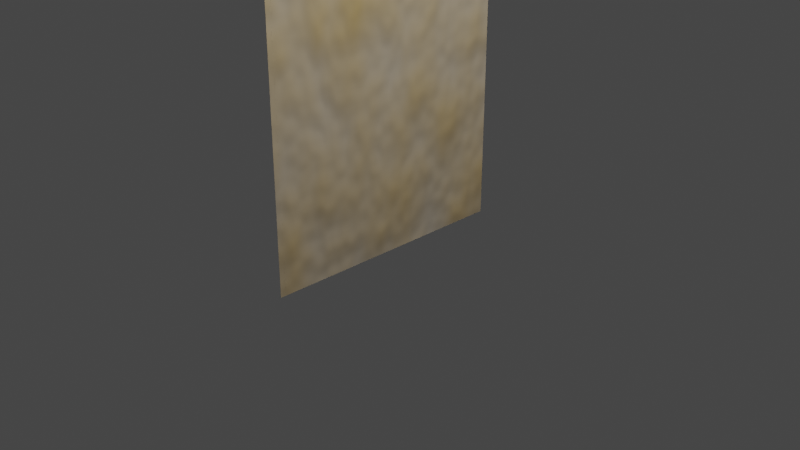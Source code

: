 # Source: PinBoard-TEXTURED.blend  (saved by Blender 2.80.75; exported with 4.5.12 LTS)
import bpy
from mathutils import Matrix  # noqa: F401  (used for matrix-valued properties, if any)

bpy.ops.wm.read_factory_settings(use_empty=True)
scene = bpy.context.scene
scene.name = 'Scene'

# ---- collections
col_collection = bpy.data.collections.new('Collection'); scene.collection.children.link(col_collection)
col_pinboarda = bpy.data.collections.new('PinBoardA'); scene.collection.children.link(col_pinboarda)

# ---- materials (node trees are filled in below, after node groups)
mat_framepinboard = bpy.data.materials.new('FramePinBoard')
mat_framepinboard.use_transparent_shadow = False
mat_framepinboard.roughness = 0.69
mat_corkpinboard = bpy.data.materials.new('CorkPinBoard')
mat_corkpinboard.use_transparent_shadow = False

# ---- material node trees
mat_framepinboard.use_nodes = True; mat_framepinboard.node_tree.nodes.clear()
_N = mat_framepinboard.node_tree.nodes; _L = mat_framepinboard.node_tree.links
n0 = _N.new('ShaderNodeOutputMaterial'); n0.name = 'Material Output'; n0.location = (300, 300)
n1 = _N.new('ShaderNodeBsdfPrincipled'); n1.name = 'Principled BSDF'; n1.location = (10, 300)
n1.distribution = 'GGX'
n1.subsurface_method = 'BURLEY'
n1.inputs[0].default_value = (0.2883, 0.06675, 0.02022, 1.0)
n1.inputs[2].default_value = 0.7874
n1.inputs[3].default_value = 1.45
n1.inputs[4].default_value = 0.0
n1.inputs[27].default_value = (0.0, 0.0, 0.0, 1.0)
n1.inputs[28].default_value = 1.0
n2 = _N.new('ShaderNodeNormalMap'); n2.name = 'Normal Map'; n2.location = (-300, -300)
n2.label = 'Normal/Map'
n2.inputs[0].default_value = 0.14
_L.new(n1.outputs[0], n0.inputs[0])
_L.new(n2.outputs[0], n1.inputs[5])
n0.is_active_output = True
mat_corkpinboard.use_nodes = True; mat_corkpinboard.node_tree.nodes.clear()
_N = mat_corkpinboard.node_tree.nodes; _L = mat_corkpinboard.node_tree.links
n0 = _N.new('ShaderNodeOutputMaterial'); n0.name = 'Material Output'; n0.location = (376, 300)
n1 = _N.new('ShaderNodeBsdfPrincipled'); n1.name = 'Principled BSDF'; n1.location = (86, 300)
n1.distribution = 'GGX'
n1.subsurface_method = 'BURLEY'
n1.inputs[2].default_value = 1.0
n1.inputs[3].default_value = 1.45
n1.inputs[27].default_value = (0.0, 0.0, 0.0, 1.0)
n1.inputs[28].default_value = 1.0
n2 = _N.new('ShaderNodeBump'); n2.name = 'Bump'; n2.location = (-145, 69)
n2.inputs[0].default_value = 0.3167
n2.inputs[1].default_value = 1.0
n2.inputs[2].default_value = 1.0
n3 = _N.new('ShaderNodeTexNoise'); n3.name = 'Noise Texture'; n3.location = (-560, 198)
n4 = _N.new('ShaderNodeRGBToBW'); n4.name = 'RGB to BW'; n4.location = (-364, 230)
n5 = _N.new('ShaderNodeHueSaturation'); n5.name = 'Hue Saturation Value'; n5.location = (-144, 265)
n5.inputs[4].default_value = (0.4804, 0.2905, 0.02801, 1.0)
_L.new(n1.outputs[0], n0.inputs[0])
_L.new(n3.outputs[1], n4.inputs[0])
_L.new(n3.outputs[1], n2.inputs[3])
_L.new(n2.outputs[0], n1.inputs[5])
_L.new(n5.outputs[0], n1.inputs[0])
_L.new(n4.outputs[0], n5.inputs[1])
n0.is_active_output = True

# ---- world
world_world = bpy.data.worlds.new('World'); scene.world = world_world
world_world.use_nodes = True; world_world.node_tree.nodes.clear()
_N = world_world.node_tree.nodes; _L = world_world.node_tree.links
n0 = _N.new('ShaderNodeOutputWorld'); n0.name = 'World Output'; n0.location = (300, 300)
n1 = _N.new('ShaderNodeBackground'); n1.name = 'Background'; n1.location = (10, 300)
n1.inputs[0].default_value = (0.05088, 0.05088, 0.05088, 1.0)
_L.new(n1.outputs[0], n0.inputs[0])
n0.is_active_output = True
world_world.color = (0.05088, 0.05088, 0.05088)
world_world.use_sun_shadow = False
world_world.sun_shadow_jitter_overblur = 0.0

# ---- cameras
cam_camera = bpy.data.cameras.new('Camera')
cam_camera.clip_end = 100.0
cam_camera.ortho_scale = 7.314
cam_camera_001 = bpy.data.cameras.new('Camera.001')
cam_camera_001.clip_end = 100.0
cam_camera_001.lens = 35.0
cam_camera_001.sensor_width = 32.0
cam_camera_001.sensor_height = 18.0
cam_camera_001.ortho_scale = 7.314

# ---- lights
light_light = bpy.data.lights.new('Light', 'POINT')
light_light.transmission_factor = 0.0
light_light.energy = 1000.0
light_light.shadow_soft_size = 0.1
light_light.shadow_maximum_resolution = 0.006
light_light.use_absolute_resolution = True
light_lamp = bpy.data.lights.new('Lamp', 'POINT')
light_lamp.transmission_factor = 0.0
light_lamp.energy = 1.0
light_lamp.shadow_soft_size = 0.25
light_lamp.shadow_maximum_resolution = 0.006
light_lamp.use_absolute_resolution = True

# ---- meshes
me_cube_001 = bpy.data.meshes.new('Cube.001')
me_cube_001.from_pydata([(-0.8357, 2.146, -0.915), (-0.8357, -0.915, -0.915), (-1.0, -1.0, -1.0), (-1.0, 2.231, -1.0), (-0.8357, 2.146, 3.507), (-0.8357, -0.915, 3.507), (-1.0, -1.0, 3.592), (-1.0, 2.231, 3.592), (-0.8357, 2.231, -1.0), (-0.8357, -1.0, -1.0), (-0.8357, 2.231, 3.592), (-0.8357, -1.0, 3.592), (-0.7497, 2.231, -1.0), (-0.7497, -1.0, -1.0), (-0.7497, 2.231, 3.592), (-0.7497, -1.0, 3.592), (-0.7497, 2.146, -0.915), (-0.7497, -0.915, -0.915), (-0.7497, 2.146, 3.507), (-0.7497, -0.915, 3.507)], [], [(8, 9, 2, 3), (10, 7, 6, 11), (0, 4, 5, 1), (9, 11, 6, 2), (2, 6, 7, 3), (10, 8, 3, 7), (4, 0, 16, 18), (11, 9, 13, 15), (5, 4, 18, 19), (10, 11, 15, 14), (16, 17, 13, 12), (18, 16, 12, 14), (17, 19, 15, 13), (19, 18, 14, 15), (8, 10, 14, 12), (9, 8, 12, 13), (1, 5, 19, 17), (0, 1, 17, 16)])
me_cube_001.polygons.foreach_set('use_smooth', [True] * 18)
me_cube_001.polygons.foreach_set('material_index', [0, 0, 1, 0, 0, 0, 0, 0, 0, 0, 0, 0, 0, 0, 0, 0, 0, 0])
_k = set([(0, 1), (0, 4), (0, 16), (1, 5), (1, 17), (2, 3), (2, 6), (2, 9), (3, 7), (3, 8), (4, 5), (4, 18), (5, 19), (6, 7), (6, 11), (7, 10), (8, 12), (9, 13), (10, 14), (11, 15), (12, 13), (12, 14), (13, 15), (14, 15), (16, 17), (16, 18), (17, 19), (18, 19)])
me_cube_001.attributes.new('sharp_edge', 'BOOLEAN', 'EDGE').data.foreach_set('value', [ (min(e.vertices), max(e.vertices)) in _k for e in me_cube_001.edges])
me_cube_001.materials.append(mat_framepinboard)
me_cube_001.materials.append(mat_corkpinboard)
me_cube_001.use_remesh_preserve_volume = False
me_cube_001.use_remesh_preserve_attributes = False
me_cube_001.use_mirror_vertex_groups = False
me_cube_001.update()
me_cube_001.normals_split_custom_set([tuple(v) for v in zip(*[iter([0.0, 0.0, -1.0, 0.0, 0.0, -1.0, 0.0, 0.0, -1.0, 0.0, 0.0, -1.0, -3.665e-07, 0.0, 1.0, -7.331e-07, 0.0, 1.0, -7.331e-07, 0.0, 1.0, -3.665e-07, 0.0, 1.0, 1.0, -1.938e-07, 2.022e-08, 1.0, -1.938e-07, 2.022e-08, 1.0, -1.938e-07, 2.022e-08, 1.0, -1.938e-07, 2.022e-08, -1.724e-06, -1.0, -8.579e-08, -1.724e-06, -1.0, -8.579e-08, -3.447e-06, -1.0, -3.951e-08, -3.447e-06, -1.0, -3.951e-08, -1.0, 1.286e-07, -5.841e-08, -1.0, 1.286e-07, -5.841e-08, -1.0, 1.286e-07, -5.841e-08, -1.0, 1.286e-07, -5.841e-08, 1.089e-06, 1.0, 1.291e-07, 1.089e-06, 1.0, 1.291e-07, 2.177e-06, 1.0, 1.306e-07, 2.177e-06, 1.0, 1.306e-07, 0.0, -1.0, -1.043e-07, 0.0, -1.0, -1.043e-07, 0.0, -1.0, -1.043e-07, 0.0, -1.0, -1.043e-07, -1.724e-06, -1.0, -8.579e-08, -1.724e-06, -1.0, -8.579e-08, 0.0, -1.0, -1.321e-07, 0.0, -1.0, -1.321e-07, 0.0, 0.0, -1.0, 0.0, 0.0, -1.0, 0.0, 0.0, -1.0, 0.0, 0.0, -1.0, -3.665e-07, 0.0, 1.0, -3.665e-07, 0.0, 1.0, 0.0, 0.0, 1.0, 0.0, 0.0, 1.0, 1.0, -3.113e-07, -5.29e-08, 1.0, 9.34e-07, 7.273e-08, 1.0, 9.34e-07, 7.273e-08, 1.0, -3.113e-07, -5.29e-08, 1.0, -4.786e-07, -5.29e-08, 1.0, -3.113e-07, -5.29e-08, 1.0, -3.113e-07, -5.29e-08, 1.0, -4.786e-07, -5.29e-08, 1.0, 9.34e-07, 7.273e-08, 1.0, 7.667e-07, 7.273e-08, 1.0, 7.667e-07, 7.273e-08, 1.0, 9.34e-07, 7.273e-08, 1.0, 7.667e-07, 7.273e-08, 1.0, -4.786e-07, -5.29e-08, 1.0, -4.786e-07, -5.29e-08, 1.0, 7.667e-07, 7.273e-08, 1.089e-06, 1.0, 1.291e-07, 1.089e-06, 1.0, 1.291e-07, 0.0, 1.0, 1.276e-07, 0.0, 1.0, 1.276e-07, 0.0, 0.0, -1.0, 0.0, 0.0, -1.0, 0.0, 0.0, -1.0, 0.0, 0.0, -1.0, 0.0, 1.0, 1.278e-07, 0.0, 1.0, 1.278e-07, 0.0, 1.0, 1.278e-07, 0.0, 1.0, 1.278e-07, 0.0, 0.0, 1.0, 0.0, 0.0, 1.0, 0.0, 0.0, 1.0, 0.0, 0.0, 1.0])] * 3)])

# ---- objects
ob_light = bpy.data.objects.new('Light', light_light)
ob_camera = bpy.data.objects.new('Camera', cam_camera)
ob_lamp = bpy.data.objects.new('Lamp', light_lamp)
ob_camera_001 = bpy.data.objects.new('Camera.001', cam_camera_001)
ob_pinboardtypea = bpy.data.objects.new('PinBoardTypeA', me_cube_001)

# ---- transforms, parenting, visibility, modifiers, constraints
ob_light.location = (4.076, 1.005, 5.904)
ob_light.rotation_euler = (0.6503, 0.05522, 1.866)
ob_light.lock_rotations_4d = False
ob_light.empty_display_type = 'ARROWS'
ob_light.color = (0.0, 0.0, 0.0, 0.0)
ob_light.lineart.crease_threshold = 0.0
ob_camera.location = (7.359, -6.926, 4.958)
ob_camera.rotation_euler = (1.109, 0.0, 0.8149)
ob_camera.lock_rotations_4d = False
ob_camera.empty_display_type = 'ARROWS'
ob_camera.color = (0.0, 0.0, 0.0, 0.0)
ob_camera.display_type = 'WIRE'
ob_camera.lineart.crease_threshold = 0.0
ob_lamp.location = (4.076, 1.005, 5.904)
ob_lamp.rotation_euler = (0.6503, 0.05522, 1.866)
ob_lamp.color = (0.8, 0.8, 0.8, 1.0)
ob_lamp.lineart.crease_threshold = 0.0
ob_camera_001.location = (7.481, -6.508, 5.344)
ob_camera_001.rotation_euler = (1.109, 9.305e-08, 0.8149)
ob_camera_001.scale = (1.0, 1.0, 1.0)
ob_camera_001.color = (0.8, 0.8, 0.8, 1.0)
ob_camera_001.lineart.crease_threshold = 0.0
ob_pinboardtypea.location = (0.0, 0.0, 0.0)
ob_pinboardtypea.rotation_euler = (-1.629e-07, 0.0, 0.0)
ob_pinboardtypea.color = (0.8, 0.8, 0.8, 1.0)
ob_pinboardtypea.lineart.crease_threshold = 0.0

# ---- collection membership
col_collection.objects.link(ob_light)
col_collection.objects.link(ob_camera)
col_collection.objects.link(ob_lamp)
col_collection.objects.link(ob_camera_001)
col_pinboarda.objects.link(ob_pinboardtypea)

# ---- scene / render settings (as saved in the file)
scene.camera = ob_camera
scene.frame_start = 1; scene.frame_end = 250; scene.frame_set(1)
scene.render.engine = 'BLENDER_EEVEE_NEXT'
scene.cycles.use_denoising = False
scene.cycles.samples = 128
scene.cycles.sampling_pattern = 'TABULATED_SOBOL'
scene.cycles.use_adaptive_sampling = False
scene.cycles.use_light_tree = False
scene.view_settings.view_transform = 'Filmic'
bpy.context.view_layer.update()
